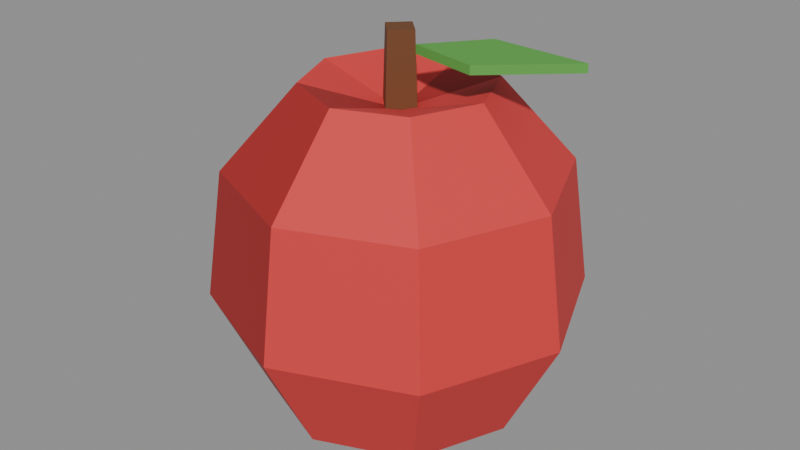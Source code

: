 # Source: apple.blend  (saved by Blender 5.2.44; exported with 4.5.12 LTS)
import bpy
from mathutils import Matrix  # noqa: F401  (used for matrix-valued properties, if any)

bpy.ops.wm.read_factory_settings(use_empty=True)
scene = bpy.context.scene
scene.name = 'Scene'

# ---- collections
col_col_lowpoly = bpy.data.collections.new('COL_LowPoly'); scene.collection.children.link(col_col_lowpoly)

# ---- images (referenced by path relative to the original .blend; pixels are not part of the script)
import os
ASSET_DIR = os.environ.get("B2B_ASSET_DIR", "")  # directory of the original .blend (textures are referenced by path, not embedded)
HERE = os.path.dirname(os.path.abspath(__file__))  # packed textures are extracted next to this script under _unpacked/

def load_image(name, relpath, width, height, colorspace="sRGB"):
    """Load a texture the original file referenced (path relative to the .blend, or extracted next to this script)."""
    p = next((c for c in (os.path.join(HERE, relpath), os.path.join(ASSET_DIR, relpath)) if relpath and os.path.exists(c)), "")
    if p:
        img = bpy.data.images.load(p, check_existing=True)
        img.name = name
    else:  # same state as the original file: an image datablock whose file is absent (Cycles renders it pink)
        img = bpy.data.images.new(name, width, height)
        img.source = "FILE"
        img.filepath = "//" + (relpath or name)
    img.colorspace_settings.name = colorspace
    return img
img_apple_basecolor = load_image('apple_BaseColor', '_unpacked/apple_BaseColor.840c55f5.png', 128, 112, 'sRGB')
img_apple_maskmap = load_image('apple_MaskMap', '_unpacked/apple_MaskMap.b3041477.png', 128, 112, 'Non-Color')

# ---- materials (node trees are filled in below, after node groups)
mat_m_apple = bpy.data.materials.new('M_apple')

# ---- material node trees
mat_m_apple.use_nodes = True; mat_m_apple.node_tree.nodes.clear()
_N = mat_m_apple.node_tree.nodes; _L = mat_m_apple.node_tree.links
n0 = _N.new('ShaderNodeBsdfPrincipled'); n0.name = 'Principled BSDF'; n0.location = (-200, 100)
n0.inputs[10].default_value = 0.005
n1 = _N.new('ShaderNodeOutputMaterial'); n1.name = 'Material Output'; n1.location = (200, 100)
n2 = _N.new('ShaderNodeTexImage'); n2.name = 'Image Texture'; n2.location = (0, 0)
n2.image = img_apple_basecolor
n2.interpolation = 'Closest'
n3 = _N.new('ShaderNodeTexImage'); n3.name = 'Image Texture.001'; n3.location = (0, 0)
n3.image = img_apple_maskmap
n3.interpolation = 'Closest'
n4 = _N.new('ShaderNodeSeparateColor'); n4.name = 'Separate Color'; n4.location = (0, 0)
n5 = _N.new('ShaderNodeMath'); n5.name = 'Math'; n5.location = (0, 0)
n5.operation = 'SUBTRACT'
n5.inputs[0].default_value = 1.0
_L.new(n0.outputs[0], n1.inputs[0])
_L.new(n2.outputs[0], n0.inputs[0])
_L.new(n3.outputs[0], n4.inputs[0])
_L.new(n4.outputs[0], n0.inputs[1])
_L.new(n3.outputs[1], n5.inputs[1])
_L.new(n5.outputs[0], n0.inputs[2])
n1.is_active_output = True

# ---- meshes
me_apple = bpy.data.meshes.new('apple')
me_apple.from_pydata([(0.0, 0.0, 0.0), (0.0595, 0.0, 0.0085), (0.04207, 0.04207, 0.0085), (3.643e-18, 0.0595, 0.0085), (-0.04207, 0.04207, 0.0085), (-0.0595, 7.287e-18, 0.0085), (-0.04207, -0.04207, 0.0085), (-1.093e-17, -0.0595, 0.0085), (0.04207, -0.04207, 0.0085), (0.085, 0.0, 0.0595), (0.0601, 0.0601, 0.0595), (5.205e-18, 0.085, 0.0595), (-0.0601, 0.0601, 0.0595), (-0.085, 1.041e-17, 0.0595), (-0.0601, -0.0601, 0.0595), (-1.561e-17, -0.085, 0.0595), (0.0601, -0.0601, 0.0595), (0.0765, 0.0, 0.119), (0.05409, 0.05409, 0.119), (4.684e-18, 0.0765, 0.119), (-0.05409, 0.05409, 0.119), (-0.0765, 9.369e-18, 0.119), (-0.05409, -0.05409, 0.119), (-1.405e-17, -0.0765, 0.119), (0.05409, -0.05409, 0.119), (0.0425, 0.0, 0.1573), (0.03005, 0.03005, 0.1573), (2.602e-18, 0.0425, 0.1573), (-0.03005, 0.03005, 0.1573), (-0.0425, 5.205e-18, 0.1573), (-0.03005, -0.03005, 0.1573), (-7.807e-18, -0.0425, 0.1573), (0.03005, -0.03005, 0.1573), (0.0, 0.0, 0.1445), (0.01, 0.0, 0.13), (6.123e-19, 0.01, 0.13), (-0.01, 1.225e-18, 0.13), (-1.837e-18, -0.01, 0.13), (0.008, 0.0, 0.18), (4.899e-19, 0.008, 0.18), (-0.008, 9.797e-19, 0.18), (-1.47e-18, -0.008, 0.18), (0.008, 0.0, 0.17), (0.02833, 0.02602, 0.17), (0.07378, 0.02394, 0.17), (0.0403, -0.006868, 0.17), (0.008, 0.0, 0.174), (0.02833, 0.02602, 0.174), (0.07378, 0.02394, 0.174), (0.0403, -0.006868, 0.174)], [], [(0, 2, 1), (0, 3, 2), (0, 4, 3), (0, 5, 4), (0, 6, 5), (0, 7, 6), (0, 8, 7), (0, 1, 8), (1, 2, 10, 9), (2, 3, 11, 10), (3, 4, 12, 11), (4, 5, 13, 12), (5, 6, 14, 13), (6, 7, 15, 14), (7, 8, 16, 15), (8, 1, 9, 16), (9, 10, 18, 17), (10, 11, 19, 18), (11, 12, 20, 19), (12, 13, 21, 20), (13, 14, 22, 21), (14, 15, 23, 22), (15, 16, 24, 23), (16, 9, 17, 24), (17, 18, 26, 25), (18, 19, 27, 26), (19, 20, 28, 27), (20, 21, 29, 28), (21, 22, 30, 29), (22, 23, 31, 30), (23, 24, 32, 31), (24, 17, 25, 32), (25, 26, 33), (26, 27, 33), (27, 28, 33), (28, 29, 33), (29, 30, 33), (30, 31, 33), (31, 32, 33), (32, 25, 33), (34, 35, 39, 38), (35, 36, 40, 39), (36, 37, 41, 40), (37, 34, 38, 41), (37, 36, 35, 34), (38, 39, 40, 41), (43, 45, 42), (49, 47, 46), (42, 46, 47, 43), (43, 47, 48, 44), (44, 48, 49, 45), (45, 49, 46, 42), (43, 44, 45), (49, 48, 47)])
_uv = me_apple.uv_layers.new(name='UVMap')
_uv.uv.foreach_set('vector', [0.8125, 0.3571, 0.8125, 0.3571, 0.8125, 0.3571, 0.1875, 0.2143, 0.1875, 0.2143, 0.1875, 0.2143, 0.8125, 0.3571, 0.8125, 0.3571, 0.8125, 0.3571, 0.8125, 0.3571, 0.8125, 0.3571, 0.8125, 0.3571, 0.8125, 0.3571, 0.8125, 0.3571, 0.8125, 0.3571, 0.1875, 0.2143, 0.1875, 0.2143, 0.1875, 0.2143, 0.8125, 0.3571, 0.8125, 0.3571, 0.8125, 0.3571, 0.8125, 0.3571, 0.8125, 0.3571, 0.8125, 0.3571, 0.8125, 0.3571, 0.8125, 0.3571, 0.8125, 0.3571, 0.8125, 0.3571, 0.1875, 0.2143, 0.1875, 0.2143, 0.1875, 0.2143, 0.1875, 0.2143, 0.8125, 0.3571, 0.8125, 0.3571, 0.8125, 0.3571, 0.8125, 0.3571, 0.8125, 0.3571, 0.8125, 0.3571, 0.8125, 0.3571, 0.8125, 0.3571, 0.8125, 0.3571, 0.8125, 0.3571, 0.8125, 0.3571, 0.8125, 0.3571, 0.1875, 0.2143, 0.1875, 0.2143, 0.1875, 0.2143, 0.1875, 0.2143, 0.8125, 0.3571, 0.8125, 0.3571, 0.8125, 0.3571, 0.8125, 0.3571, 0.8125, 0.3571, 0.8125, 0.3571, 0.8125, 0.3571, 0.8125, 0.3571, 0.8125, 0.3571, 0.8125, 0.3571, 0.8125, 0.3571, 0.8125, 0.3571, 0.1875, 0.2143, 0.1875, 0.2143, 0.1875, 0.2143, 0.1875, 0.2143, 0.8125, 0.3571, 0.8125, 0.3571, 0.8125, 0.3571, 0.8125, 0.3571, 0.8125, 0.3571, 0.8125, 0.3571, 0.8125, 0.3571, 0.8125, 0.3571, 0.8125, 0.3571, 0.8125, 0.3571, 0.8125, 0.3571, 0.8125, 0.3571, 0.1875, 0.2143, 0.1875, 0.2143, 0.1875, 0.2143, 0.1875, 0.2143, 0.8125, 0.3571, 0.8125, 0.3571, 0.8125, 0.3571, 0.8125, 0.3571, 0.8125, 0.3571, 0.8125, 0.3571, 0.8125, 0.3571, 0.8125, 0.3571, 0.8125, 0.3571, 0.8125, 0.3571, 0.8125, 0.3571, 0.8125, 0.3571, 0.1875, 0.2143, 0.1875, 0.2143, 0.1875, 0.2143, 0.1875, 0.2143, 0.8125, 0.3571, 0.8125, 0.3571, 0.8125, 0.3571, 0.8125, 0.3571, 0.8125, 0.3571, 0.8125, 0.3571, 0.8125, 0.3571, 0.8125, 0.3571, 0.8125, 0.3571, 0.8125, 0.3571, 0.8125, 0.3571, 0.8125, 0.3571, 0.1875, 0.2143, 0.1875, 0.2143, 0.1875, 0.2143, 0.1875, 0.2143, 0.8125, 0.3571, 0.8125, 0.3571, 0.8125, 0.3571, 0.8125, 0.3571, 0.8125, 0.3571, 0.8125, 0.3571, 0.8125, 0.3571, 0.8125, 0.3571, 0.8125, 0.3571, 0.8125, 0.3571, 0.8125, 0.3571, 0.1875, 0.2143, 0.1875, 0.2143, 0.1875, 0.2143, 0.8125, 0.3571, 0.8125, 0.3571, 0.8125, 0.3571, 0.8125, 0.3571, 0.8125, 0.3571, 0.8125, 0.3571, 0.8125, 0.3571, 0.8125, 0.3571, 0.8125, 0.3571, 0.1875, 0.2143, 0.1875, 0.2143, 0.1875, 0.2143, 0.8125, 0.3571, 0.8125, 0.3571, 0.8125, 0.3571, 0.8125, 0.3571, 0.8125, 0.3571, 0.8125, 0.3571, 0.3125, 0.9286, 0.3125, 0.9286, 0.3125, 0.9286, 0.3125, 0.9286, 0.3125, 0.9286, 0.3125, 0.9286, 0.3125, 0.9286, 0.3125, 0.9286, 0.3125, 0.9286, 0.3125, 0.9286, 0.3125, 0.9286, 0.3125, 0.9286, 0.3125, 0.9286, 0.3125, 0.9286, 0.3125, 0.9286, 0.3125, 0.9286, 0.3125, 0.9286, 0.3125, 0.9286, 0.3125, 0.9286, 0.3125, 0.9286, 0.3125, 0.9286, 0.3125, 0.9286, 0.3125, 0.9286, 0.3125, 0.9286, 0.5625, 0.2143, 0.5625, 0.2143, 0.5625, 0.2143, 0.5625, 0.2143, 0.5625, 0.2143, 0.5625, 0.2143, 0.5625, 0.2143, 0.5625, 0.2143, 0.5625, 0.2143, 0.5625, 0.2143, 0.5625, 0.2143, 0.5625, 0.2143, 0.5625, 0.2143, 0.5625, 0.2143, 0.5625, 0.2143, 0.5625, 0.2143, 0.5625, 0.2143, 0.5625, 0.2143, 0.5625, 0.2143, 0.5625, 0.2143, 0.5625, 0.2143, 0.5625, 0.2143, 0.5625, 0.2143, 0.5625, 0.2143, 0.5625, 0.2143, 0.5625, 0.2143, 0.5625, 0.2143, 0.5625, 0.2143])
me_apple.materials.append(mat_m_apple)
me_apple.update()

# ---- objects
ob_apple = bpy.data.objects.new('apple', me_apple)

# ---- transforms, parenting, visibility, modifiers, constraints
ob_apple.location = (0.0, 0.0, 0.0)

# ---- collection membership
col_col_lowpoly.objects.link(ob_apple)

# ---- scene / render settings (as saved in the file)
scene.frame_start = 1; scene.frame_end = 250; scene.frame_set(1)
scene.render.engine = 'BLENDER_EEVEE_NEXT'
scene.render.bake_bias = 0.0
scene.render.bake_samples = 0
scene.render.compositor_device = 'GPU'
scene.eevee.use_volume_custom_range = False
scene.eevee.fast_gi_thickness_near = 0.1
scene.eevee.fast_gi_thickness_far = 0.0
scene.eevee.ray_tracing_options.screen_trace_thickness = 0.1
bpy.context.view_layer.update()

# ---- added for rendering (the .blend has no active camera and no usable light): camera, sun + grey world if the file has none
cam_auto = bpy.data.cameras.new('AutoCamera')
cam_auto.lens = 50.0
cam_auto.sensor_width = 36.0
cam_auto.clip_end = 1000.0
ob_auto_camera = bpy.data.objects.new('AutoCamera', cam_auto)
scene.collection.objects.link(ob_auto_camera)
ob_auto_camera.location = (0.277876, -0.333451, 0.312301)
ob_auto_camera.rotation_euler = (1.09748, -7.21219e-08, 0.694738)
scene.camera = ob_auto_camera
light_auto_sun = bpy.data.lights.new('AutoSun', 'SUN')
light_auto_sun.energy = 3.0
light_auto_sun.angle = 0.0523599
ob_auto_sun = bpy.data.objects.new('AutoSun', light_auto_sun)
scene.collection.objects.link(ob_auto_sun)
ob_auto_sun.rotation_euler = (0.872665, 0.174533, 0.523599)
if scene.world is None:
    world_auto = bpy.data.worlds.new('AutoWorld')
    world_auto.color = (0.3, 0.3, 0.3)
    scene.world = world_auto
bpy.context.view_layer.update()
